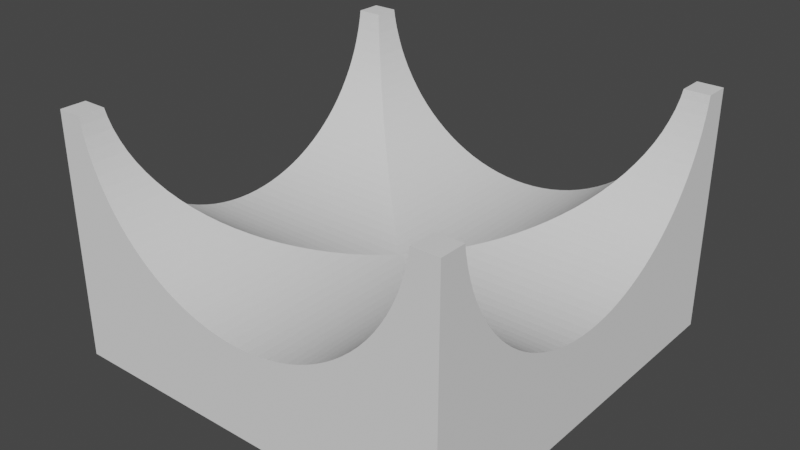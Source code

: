 # Source: duplo005.blend  (saved by Blender 2.91.10; exported with 4.5.12 LTS)
import bpy
from mathutils import Matrix  # noqa: F401  (used for matrix-valued properties, if any)

bpy.ops.wm.read_factory_settings(use_empty=True)
scene = bpy.context.scene
scene.name = 'Scene'

# ---- collections
col_collection = bpy.data.collections.new('Collection'); scene.collection.children.link(col_collection)

# ---- world
world_world = bpy.data.worlds.new('World'); scene.world = world_world
world_world.use_nodes = True; world_world.node_tree.nodes.clear()
_N = world_world.node_tree.nodes; _L = world_world.node_tree.links
n0 = _N.new('ShaderNodeOutputWorld'); n0.name = 'World Output'; n0.location = (300, 300)
n1 = _N.new('ShaderNodeBackground'); n1.name = 'Background'; n1.location = (10, 300)
n1.inputs[0].default_value = (0.05088, 0.05088, 0.05088, 1.0)
_L.new(n1.outputs[0], n0.inputs[0])
n0.is_active_output = True
world_world.color = (0.05088, 0.05088, 0.05088)
world_world.use_sun_shadow = False
world_world.sun_shadow_jitter_overblur = 0.0

# ---- meshes
me_crossing = bpy.data.meshes.new('Crossing')
me_crossing.from_pydata([(-15.85, -3.482, -1.96), (-15.85, 15.85, -9.6), (-15.85, -4.326, -1.715), (-15.85, -13.75, 8.977), (-15.85, -15.85, 9.6), (-15.85, -13.85, 9.6), (-15.85, -15.85, -9.6), (-15.85, -13.56, 8.118), (-15.85, -13.31, 7.274), (-15.85, -13.02, 6.446), (-15.85, -12.67, 5.639), (-15.85, -12.27, 4.855), (-15.85, -11.82, 4.098), (-15.85, -11.33, 3.371), (-15.85, -10.79, 2.676), (-15.85, -10.21, 2.016), (-15.85, -9.584, 1.394), (-15.85, -8.924, 0.8128), (-15.85, -8.229, 0.2738), (-15.85, -7.502, -0.2206), (-15.85, -6.745, -0.6683), (-15.85, -5.961, -1.068), (-15.85, -5.154, -1.417), (-15.85, -2.623, -2.152), (-15.85, -1.755, -2.29), (-15.85, -0.8791, -2.372), (-15.85, 0.0, -2.4), (-15.85, 0.8791, -2.372), (-15.85, 1.755, -2.29), (-15.85, 2.623, -2.152), (-15.85, 3.482, -1.96), (-15.85, 4.326, -1.715), (-15.85, 5.154, -1.417), (-15.85, 5.961, -1.068), (-15.85, 6.745, -0.6683), (-15.85, 7.502, -0.2206), (-15.85, 8.229, 0.2738), (-15.85, 8.924, 0.8128), (-15.85, 9.584, 1.394), (-15.85, 10.21, 2.016), (-15.85, 10.79, 2.676), (-15.85, 11.33, 3.371), (-15.85, 11.82, 4.098), (-15.85, 12.27, 4.855), (-15.85, 12.67, 5.639), (-15.85, 13.02, 6.446), (-15.85, 13.31, 7.274), (-15.85, 13.56, 8.118), (-15.85, 13.75, 8.977), (-15.85, 13.85, 9.6), (-15.85, 15.85, 9.6), (2.623, -15.85, -2.152), (15.85, -15.85, -9.6), (-11.33, -15.85, 3.371), (-11.82, -15.85, 4.098), (15.85, -15.85, 9.6), (13.85, -15.85, 9.6), (13.75, -15.85, 8.977), (13.56, -15.85, 8.118), (13.31, -15.85, 7.274), (13.02, -15.85, 6.446), (12.67, -15.85, 5.639), (12.27, -15.85, 4.855), (11.82, -15.85, 4.098), (11.33, -15.85, 3.371), (10.79, -15.85, 2.676), (10.21, -15.85, 2.016), (9.584, -15.85, 1.394), (8.924, -15.85, 0.8128), (8.229, -15.85, 0.2738), (7.502, -15.85, -0.2206), (6.745, -15.85, -0.6683), (5.961, -15.85, -1.068), (5.154, -15.85, -1.417), (4.326, -15.85, -1.715), (3.482, -15.85, -1.96), (1.755, -15.85, -2.29), (0.8791, -15.85, -2.372), (0.0, -15.85, -2.4), (-0.8791, -15.85, -2.372), (-1.755, -15.85, -2.29), (-2.623, -15.85, -2.152), (-3.482, -15.85, -1.96), (-4.326, -15.85, -1.715), (-5.154, -15.85, -1.417), (-5.961, -15.85, -1.068), (-6.745, -15.85, -0.6683), (-7.502, -15.85, -0.2206), (-8.229, -15.85, 0.2738), (-8.924, -15.85, 0.8128), (-9.584, -15.85, 1.394), (-10.21, -15.85, 2.016), (-10.79, -15.85, 2.676), (-12.27, -15.85, 4.855), (-13.75, -15.85, 8.977), (-13.85, -15.85, 9.6), (-12.67, -15.85, 5.639), (-13.02, -15.85, 6.446), (-13.31, -15.85, 7.274), (-13.56, -15.85, 8.118), (12.86, -6.825, -9.6), (14.45, -9.175, -9.6), (12.86, -9.175, -9.6), (14.45, 14.45, -9.6), (15.85, 15.85, -9.6), (-14.45, -9.175, -9.6), (-14.45, -14.45, -9.6), (-9.175, -14.45, -9.6), (6.825, -14.45, -9.6), (-6.825, -14.45, -9.6), (-9.175, -12.86, -9.6), (14.45, -14.45, -9.6), (9.175, -14.45, -9.6), (6.825, -12.86, -9.6), (9.175, -12.86, -9.6), (-14.45, 9.175, -9.6), (-14.45, 14.45, -9.6), (14.45, 6.825, -9.6), (14.45, -6.825, -9.6), (12.86, 9.175, -9.6), (12.86, 6.825, -9.6), (-9.175, 14.45, -9.6), (-6.825, 12.86, -9.6), (-9.175, 12.86, -9.6), (14.45, 9.175, -9.6), (-6.825, 14.45, -9.6), (9.175, 14.45, -9.6), (6.825, 14.45, -9.6), (9.175, 12.86, -9.6), (6.825, 12.86, -9.6), (-14.45, -6.825, -9.6), (-12.86, -6.825, -9.6), (-12.86, 6.825, -9.6), (-12.86, 9.175, -9.6), (-14.45, 6.825, -9.6), (-12.86, -9.175, -9.6), (-6.825, -12.86, -9.6), (-3.482, 15.85, -1.96), (-4.326, 15.85, -1.715), (-13.75, 15.85, 8.977), (-13.85, 15.85, 9.6), (-13.56, 15.85, 8.118), (-13.31, 15.85, 7.274), (-13.02, 15.85, 6.446), (-12.67, 15.85, 5.639), (-12.27, 15.85, 4.855), (-11.82, 15.85, 4.098), (-11.33, 15.85, 3.371), (-10.79, 15.85, 2.676), (-10.21, 15.85, 2.016), (-9.584, 15.85, 1.394), (-8.924, 15.85, 0.8128), (-8.229, 15.85, 0.2738), (-7.502, 15.85, -0.2206), (-6.745, 15.85, -0.6683), (-5.961, 15.85, -1.068), (-5.154, 15.85, -1.417), (-2.623, 15.85, -2.152), (-1.755, 15.85, -2.29), (-0.8791, 15.85, -2.372), (0.0, 15.85, -2.4), (0.8791, 15.85, -2.372), (1.755, 15.85, -2.29), (2.623, 15.85, -2.152), (3.482, 15.85, -1.96), (4.326, 15.85, -1.715), (5.154, 15.85, -1.417), (5.961, 15.85, -1.068), (6.745, 15.85, -0.6683), (7.502, 15.85, -0.2206), (8.229, 15.85, 0.2738), (8.924, 15.85, 0.8128), (9.584, 15.85, 1.394), (10.21, 15.85, 2.016), (10.79, 15.85, 2.676), (11.33, 15.85, 3.371), (11.82, 15.85, 4.098), (12.27, 15.85, 4.855), (12.67, 15.85, 5.639), (13.02, 15.85, 6.446), (13.31, 15.85, 7.274), (13.56, 15.85, 8.118), (13.75, 15.85, 8.977), (13.85, 15.85, 9.6), (15.85, 15.85, 9.6), (-13.85, 13.85, 9.6), (-13.75, 13.75, 8.977), (-13.56, 13.56, 8.118), (-13.31, 13.31, 7.274), (-13.02, 13.02, 6.446), (-12.67, 12.67, 5.639), (-12.27, 12.27, 4.855), (-11.82, 11.82, 4.098), (-11.33, 11.33, 3.371), (-10.79, 10.79, 2.676), (-10.21, 10.21, 2.016), (-9.584, 9.584, 1.394), (-8.924, 8.924, 0.8128), (-8.229, 8.229, 0.2738), (-7.502, 7.502, -0.2206), (-6.745, 6.745, -0.6683), (-5.961, 5.961, -1.068), (-5.154, 5.154, -1.417), (-4.326, 4.326, -1.715), (-3.482, 3.482, -1.96), (-2.623, 2.623, -2.152), (-1.755, 1.755, -2.29), (-0.8791, 0.8791, -2.372), (0.0, 0.0, -2.4), (-0.8791, -0.8791, -2.372), (-1.755, -1.755, -2.29), (-2.623, -2.623, -2.152), (-1.755, -1.755, -2.29), (-3.482, -3.482, -1.96), (-4.326, -4.326, -1.715), (-5.154, -5.154, -1.417), (-5.961, -5.961, -1.068), (-6.745, -6.745, -0.6683), (-7.502, -7.502, -0.2206), (-8.229, -8.229, 0.2738), (-7.502, -7.502, -0.2206), (-8.924, -8.924, 0.8128), (-9.584, -9.584, 1.394), (-10.21, -10.21, 2.016), (-10.79, -10.79, 2.676), (-11.33, -11.33, 3.371), (-11.82, -11.82, 4.098), (-12.27, -12.27, 4.855), (-12.67, -12.67, 5.639), (-13.02, -13.02, 6.446), (-13.31, -13.31, 7.274), (-13.56, -13.56, 8.118), (-13.75, -13.75, 8.977), (-13.85, -13.85, 9.6), (0.8791, -0.8791, -2.372), (1.755, -1.755, -2.29), (2.623, -2.623, -2.152), (3.482, -3.482, -1.96), (4.326, -4.326, -1.715), (5.154, -5.154, -1.417), (5.961, -5.961, -1.068), (6.745, -6.745, -0.6683), (7.502, -7.502, -0.2206), (8.229, -8.229, 0.2738), (8.924, -8.924, 0.8128), (9.584, -9.584, 1.394), (10.21, -10.21, 2.016), (10.79, -10.79, 2.676), (11.33, -11.33, 3.371), (11.82, -11.82, 4.098), (12.27, -12.27, 4.855), (12.67, -12.67, 5.639), (13.02, -13.02, 6.446), (13.31, -13.31, 7.274), (13.56, -13.56, 8.118), (13.75, -13.75, 8.977), (13.85, -13.85, 9.6), (15.85, -13.85, 9.6), (15.85, 2.623, -2.152), (15.85, -11.33, 3.371), (15.85, -11.82, 4.098), (15.85, 13.85, 9.6), (15.85, 13.75, 8.977), (15.85, 13.56, 8.118), (15.85, 13.31, 7.274), (15.85, 13.02, 6.446), (15.85, 12.67, 5.639), (15.85, 12.27, 4.855), (15.85, 11.82, 4.098), (15.85, 11.33, 3.371), (15.85, 10.79, 2.676), (15.85, 10.21, 2.016), (15.85, 9.584, 1.394), (15.85, 8.924, 0.8128), (15.85, 8.229, 0.2738), (15.85, 7.502, -0.2206), (15.85, 6.745, -0.6683), (15.85, 5.961, -1.068), (15.85, 5.154, -1.417), (15.85, 4.326, -1.715), (15.85, 3.482, -1.96), (15.85, 1.755, -2.29), (15.85, 0.8791, -2.372), (15.85, 0.0, -2.4), (15.85, -0.8791, -2.372), (15.85, -1.755, -2.29), (15.85, -2.623, -2.152), (15.85, -3.482, -1.96), (15.85, -4.326, -1.715), (15.85, -5.154, -1.417), (15.85, -5.961, -1.068), (15.85, -6.745, -0.6683), (15.85, -7.502, -0.2206), (15.85, -8.229, 0.2738), (15.85, -8.924, 0.8128), (15.85, -9.584, 1.394), (15.85, -10.21, 2.016), (15.85, -10.79, 2.676), (15.85, -12.27, 4.855), (15.85, -13.75, 8.977), (15.85, -12.67, 5.639), (15.85, -13.02, 6.446), (15.85, -13.31, 7.274), (15.85, -13.56, 8.118), (-14.45, -9.175, -4.0), (-14.45, -14.45, -4.0), (-12.76, -9.175, -9.295), (-12.86, -9.175, -9.295), (-12.76, -9.175, -4.0), (-12.86, -6.825, -9.295), (-14.45, -6.825, -4.0), (-12.76, -6.825, -4.0), (-12.76, -6.825, -9.295), (-14.45, 6.825, -4.0), (-12.76, 6.825, -9.295), (-12.86, 6.825, -9.295), (-12.76, 6.825, -4.0), (-12.86, 9.175, -9.295), (-14.45, 9.175, -4.0), (-12.76, 9.175, -4.0), (-12.76, 9.175, -9.295), (-14.45, 14.45, -4.0), (-9.175, 14.45, -4.0), (-9.175, 12.76, -9.295), (-9.175, 12.76, -4.0), (-9.175, 12.86, -9.295), (-6.825, 12.86, -9.295), (-6.825, 12.76, -4.0), (-6.825, 12.76, -9.295), (-6.825, 14.45, -4.0), (6.825, 14.45, -4.0), (6.825, 12.76, -9.295), (6.825, 12.76, -4.0), (6.825, 12.86, -9.295), (9.175, 12.86, -9.295), (9.175, 12.76, -4.0), (9.175, 12.76, -9.295), (9.175, 14.45, -4.0), (14.45, 14.45, -4.0), (14.45, 9.175, -4.0), (12.76, 9.175, -9.295), (12.76, 9.175, -4.0), (12.86, 9.175, -9.295), (12.86, 6.825, -9.295), (12.76, 6.825, -4.0), (12.76, 6.825, -9.295), (14.45, 6.825, -4.0), (14.45, -6.825, -4.0), (12.76, -6.825, -9.295), (12.76, -6.825, -4.0), (12.86, -6.825, -9.295), (12.86, -9.175, -9.295), (12.76, -9.175, -4.0), (12.76, -9.175, -9.295), (14.45, -9.175, -4.0), (14.45, -14.45, -4.0), (9.175, -14.45, -4.0), (9.175, -12.76, -9.295), (9.175, -12.86, -9.295), (9.175, -12.76, -4.0), (6.825, -12.86, -9.295), (6.825, -14.45, -4.0), (6.825, -12.76, -4.0), (6.825, -12.76, -9.295), (-6.825, -14.45, -4.0), (-6.825, -12.76, -9.295), (-6.825, -12.86, -9.295), (-6.825, -12.76, -4.0), (-9.175, -12.86, -9.295), (-9.175, -14.45, -4.0), (-9.175, -12.76, -4.0), (-9.175, -12.76, -9.295), (13.85, 13.85, 9.6), (13.75, 13.75, 8.977), (13.56, 13.56, 8.118), (13.31, 13.31, 7.274), (13.02, 13.02, 6.446), (12.67, 12.67, 5.639), (12.27, 12.27, 4.855), (11.82, 11.82, 4.098), (11.33, 11.33, 3.371), (10.79, 10.79, 2.676), (10.21, 10.21, 2.016), (9.584, 9.584, 1.394), (8.924, 8.924, 0.8128), (8.229, 8.229, 0.2738), (7.502, 7.502, -0.2206), (7.502, 7.502, -0.2206), (6.745, 6.745, -0.6683), (5.961, 5.961, -1.068), (5.154, 5.154, -1.417), (4.326, 4.326, -1.715), (3.482, 3.482, -1.96), (2.623, 2.623, -2.152), (1.755, 1.755, -2.29), (1.755, 1.755, -2.29), (0.8791, 0.8791, -2.372), (0.4161, -6.614, -4.0), (-0.4161, -6.614, -4.0), (-6.627, 0.0, -4.0), (-6.162, -2.44, -4.0), (-5.808, -3.193, -4.0), (-6.575, -0.8306, -4.0), (-6.419, -1.648, -4.0), (-1.242, 6.51, -4.0), (-0.4161, 6.614, -4.0), (0.4161, 6.614, -4.0), (1.242, 6.51, -4.0), (2.048, 6.303, -4.0), (2.822, 5.997, -4.0), (3.551, 5.596, -4.0), (5.362, 3.895, -4.0), (5.808, 3.193, -4.0), (1.242, -6.51, -4.0), (5.808, -3.193, -4.0), (5.362, -3.895, -4.0), (2.048, -6.303, -4.0), (2.822, -5.997, -4.0), (3.551, -5.596, -4.0), (4.224, -5.106, -4.0), (4.831, -4.537, -4.0), (6.162, -2.44, -4.0), (6.419, -1.648, -4.0), (6.575, -0.8306, -4.0), (6.627, 0.0, -4.0), (6.162, 2.44, -4.0), (4.224, 5.106, -4.0), (4.831, 4.537, -4.0), (-2.048, 6.303, -4.0), (-2.822, 5.997, -4.0), (-3.551, 5.596, -4.0), (-4.224, 5.106, -4.0), (-4.831, 4.537, -4.0), (-5.362, 3.895, -4.0), (-5.808, 3.193, -4.0), (-6.162, 2.44, -4.0), (-6.419, 1.648, -4.0), (-6.575, 0.8306, -4.0), (6.419, 1.648, -4.0), (-5.362, -3.895, -4.0), (-4.831, -4.537, -4.0), (-4.224, -5.106, -4.0), (-3.551, -5.596, -4.0), (-2.822, -5.997, -4.0), (-2.048, -6.303, -4.0), (-1.242, -6.51, -4.0), (6.575, 0.8306, -4.0), (-6.627, 0.0, -9.45), (-6.575, 0.8306, -9.45), (-6.575, -0.8306, -9.45), (-6.419, 1.648, -9.45), (-6.162, 2.44, -9.45), (-5.808, 3.193, -9.45), (-5.362, 3.895, -9.45), (-4.831, 4.537, -9.45), (-4.224, 5.106, -9.45), (-3.551, 5.596, -9.45), (-2.822, 5.997, -9.45), (-2.048, 6.303, -9.45), (-1.242, 6.51, -9.45), (-0.4161, 6.614, -9.45), (0.4161, 6.614, -9.45), (1.242, 6.51, -9.45), (2.048, 6.303, -9.45), (2.822, 5.997, -9.45), (3.551, 5.596, -9.45), (4.224, 5.106, -9.45), (4.831, 4.537, -9.45), (5.362, 3.895, -9.45), (5.808, 3.193, -9.45), (6.162, 2.44, -9.45), (6.419, 1.648, -9.45), (6.575, 0.8306, -9.45), (6.627, 0.0, -9.45), (6.575, -0.8306, -9.45), (6.419, -1.648, -9.45), (6.162, -2.44, -9.45), (5.808, -3.193, -9.45), (5.362, -3.895, -9.45), (4.831, -4.537, -9.45), (4.224, -5.106, -9.45), (3.551, -5.596, -9.45), (2.822, -5.997, -9.45), (2.048, -6.303, -9.45), (1.242, -6.51, -9.45), (0.4161, -6.614, -9.45), (-0.4161, -6.614, -9.45), (-1.242, -6.51, -9.45), (-2.048, -6.303, -9.45), (-2.822, -5.997, -9.45), (-3.551, -5.596, -9.45), (-4.224, -5.106, -9.45), (-4.831, -4.537, -9.45), (-5.362, -3.895, -9.45), (-5.808, -3.193, -9.45), (-6.162, -2.44, -9.45), (-6.419, -1.648, -9.45), (-6.377, 0.8056, -9.45), (-5.976, 2.366, -9.45), (-5.632, 3.096, -9.45), (-5.2, 3.778, -9.45), (-4.685, 4.4, -9.45), (-4.097, 4.952, -9.45), (-3.444, 5.427, -9.45), (-2.737, 5.816, -9.45), (-1.986, 6.113, -9.45), (-1.204, 6.314, -9.45), (-0.4036, 6.415, -9.45), (0.4036, 6.415, -9.45), (1.204, 6.314, -9.45), (1.986, 6.113, -9.45), (2.737, 5.816, -9.45), (3.444, 5.427, -9.45), (4.097, 4.952, -9.45), (4.685, 4.4, -9.45), (5.2, 3.778, -9.45), (5.632, 3.096, -9.45), (5.976, 2.366, -9.45), (6.377, 0.8056, -9.45), (6.427, 0.0, -9.45), (6.377, -0.8056, -9.45), (6.225, -1.598, -9.45), (5.976, -2.366, -9.45), (5.632, -3.096, -9.45), (5.2, -3.778, -9.45), (4.685, -4.4, -9.45), (4.097, -4.952, -9.45), (3.444, -5.427, -9.45), (2.737, -5.816, -9.45), (1.986, -6.113, -9.45), (1.204, -6.314, -9.45), (0.4036, -6.415, -9.45), (-0.4036, -6.415, -9.45), (-1.204, -6.314, -9.45), (-1.986, -6.113, -9.45), (-2.737, -5.816, -9.45), (-3.444, -5.427, -9.45), (-4.097, -4.952, -9.45), (-4.685, -4.4, -9.45), (-5.632, -3.096, -9.45), (-5.976, -2.366, -9.45), (-6.377, -0.8056, -9.45), (-6.427, 0.0, -9.45), (-6.225, -1.598, -9.45), (-5.2, -3.778, -9.45), (6.225, 1.598, -9.45), (-6.225, 1.598, -9.45), (-6.427, 0.0, -9.6), (-6.377, 0.8056, -9.6), (-6.377, -0.8056, -9.6), (-6.225, 1.598, -9.6), (-5.976, 2.366, -9.6), (-5.632, 3.096, -9.6), (-5.2, 3.778, -9.6), (-4.685, 4.4, -9.6), (-4.097, 4.952, -9.6), (-3.444, 5.427, -9.6), (-2.737, 5.816, -9.6), (-1.986, 6.113, -9.6), (-1.204, 6.314, -9.6), (-0.4036, 6.415, -9.6), (0.4036, 6.415, -9.6), (1.204, 6.314, -9.6), (1.986, 6.113, -9.6), (2.737, 5.816, -9.6), (3.444, 5.427, -9.6), (4.097, 4.952, -9.6), (4.685, 4.4, -9.6), (5.2, 3.778, -9.6), (5.632, 3.096, -9.6), (5.976, 2.366, -9.6), (6.225, 1.598, -9.6), (6.377, 0.8056, -9.6), (6.427, 0.0, -9.6), (6.377, -0.8056, -9.6), (6.225, -1.598, -9.6), (5.976, -2.366, -9.6), (5.632, -3.096, -9.6), (5.2, -3.778, -9.6), (4.685, -4.4, -9.6), (4.097, -4.952, -9.6), (3.444, -5.427, -9.6), (2.737, -5.816, -9.6), (1.986, -6.113, -9.6), (1.204, -6.314, -9.6), (0.4036, -6.415, -9.6), (-0.4036, -6.415, -9.6), (-1.204, -6.314, -9.6), (-1.986, -6.113, -9.6), (-2.737, -5.816, -9.6), (-3.444, -5.427, -9.6), (-4.097, -4.952, -9.6), (-4.685, -4.4, -9.6), (-5.2, -3.778, -9.6), (-5.632, -3.096, -9.6), (-5.976, -2.366, -9.6), (-6.225, -1.598, -9.6), (-4.31, 3.131, -9.6), (-3.396, 4.105, -9.6), (-2.855, 4.498, -9.6), (-1.646, 5.067, -9.6), (-0.9982, 5.233, -9.6), (-0.3345, 5.317, -9.6), (0.3345, 5.317, -9.6), (1.646, 5.067, -9.6), (2.268, 4.82, -9.6), (2.855, 4.498, -9.6), (3.396, 4.105, -9.6), (3.883, 3.647, -9.6), (4.31, 3.131, -9.6), (4.668, 2.566, -9.6), (4.953, 1.961, -9.6), (5.16, 1.325, -9.6), (5.327, 0.0, -9.6), (5.285, -0.6677, -9.6), (5.16, -1.325, -9.6), (4.953, -1.961, -9.6), (4.668, -2.566, -9.6), (4.31, -3.131, -9.6), (3.883, -3.647, -9.6), (3.396, -4.105, -9.6), (2.268, -4.82, -9.6), (1.646, -5.067, -9.6), (0.9982, -5.233, -9.6), (0.3345, -5.317, -9.6), (-0.9982, -5.233, -9.6), (-1.646, -5.067, -9.6), (-2.855, -4.498, -9.6), (-3.883, -3.647, -9.6), (-5.285, -0.6677, -9.6), (-5.327, 0.0, -9.6), (-5.16, -1.325, -9.6), (-4.953, -1.961, -9.6), (-4.668, -2.566, -9.6), (-4.31, -3.131, -9.6), (-3.396, -4.105, -9.6), (-2.268, -4.82, -9.6), (-0.3345, -5.317, -9.6), (2.855, -4.498, -9.6), (5.285, 0.6677, -9.6), (0.9982, 5.233, -9.6), (-2.268, 4.82, -9.6), (-3.883, 3.647, -9.6), (-4.668, 2.566, -9.6), (-5.16, 1.325, -9.6), (-4.953, 1.961, -9.6), (-5.285, 0.6677, -9.6), (-5.285, 0.6677, -4.0), (-5.327, 0.0, -4.0), (-5.285, -0.6677, -4.0), (-5.16, 1.325, -4.0), (-4.953, 1.961, -4.0), (-4.668, 2.566, -4.0), (-4.31, 3.131, -4.0), (-3.883, 3.647, -4.0), (-3.396, 4.105, -4.0), (-2.855, 4.498, -4.0), (-2.268, 4.82, -4.0), (-1.646, 5.067, -4.0), (-0.9982, 5.233, -4.0), (-0.3345, 5.317, -4.0), (0.3345, 5.317, -4.0), (0.9982, 5.233, -4.0), (1.646, 5.067, -4.0), (2.268, 4.82, -4.0), (2.855, 4.498, -4.0), (3.396, 4.105, -4.0), (3.883, 3.647, -4.0), (4.31, 3.131, -4.0), (4.668, 2.566, -4.0), (4.953, 1.961, -4.0), (5.16, 1.325, -4.0), (5.285, 0.6677, -4.0), (5.327, 0.0, -4.0), (5.285, -0.6677, -4.0), (5.16, -1.325, -4.0), (4.953, -1.961, -4.0), (4.668, -2.566, -4.0), (4.31, -3.131, -4.0), (3.883, -3.647, -4.0), (3.396, -4.105, -4.0), (2.855, -4.498, -4.0), (2.268, -4.82, -4.0), (1.646, -5.067, -4.0), (0.9982, -5.233, -4.0), (0.3345, -5.317, -4.0), (-0.3345, -5.317, -4.0), (-0.9982, -5.233, -4.0), (-1.646, -5.067, -4.0), (-2.268, -4.82, -4.0), (-2.855, -4.498, -4.0), (-3.396, -4.105, -4.0), (-3.883, -3.647, -4.0), (-4.31, -3.131, -4.0), (-4.668, -2.566, -4.0), (-4.953, -1.961, -4.0), (-5.16, -1.325, -4.0)], [], [(0, 1, 2), (3, 4, 5), (6, 4, 7), (6, 7, 8), (6, 8, 9), (6, 9, 10), (6, 10, 11), (6, 11, 12), (6, 12, 13), (6, 13, 14), (6, 14, 15), (6, 15, 16), (6, 16, 17), (6, 17, 18), (6, 18, 19), (6, 19, 20), (6, 20, 21), (6, 21, 22), (6, 22, 1), (22, 2, 1), (23, 1, 0), (24, 1, 23), (25, 1, 24), (26, 1, 25), (27, 1, 26), (28, 1, 27), (29, 1, 28), (30, 1, 29), (1, 31, 32), (32, 33, 1), (33, 34, 1), (34, 35, 1), (35, 36, 1), (36, 37, 1), (37, 38, 1), (38, 39, 1), (39, 40, 1), (40, 41, 1), (41, 42, 1), (42, 43, 1), (43, 44, 1), (44, 45, 1), (45, 46, 1), (46, 47, 1), (47, 48, 1), (48, 49, 1), (1, 49, 50), (7, 4, 3), (31, 1, 30), (51, 6, 52), (53, 54, 4), (55, 56, 52), (56, 57, 52), (57, 58, 52), (58, 59, 52), (59, 60, 52), (60, 61, 52), (61, 62, 52), (62, 63, 52), (63, 64, 52), (64, 65, 52), (65, 66, 52), (66, 67, 52), (67, 68, 52), (68, 69, 52), (69, 70, 52), (70, 71, 52), (71, 72, 52), (72, 73, 52), (73, 74, 52), (74, 75, 52), (76, 6, 51), (77, 6, 76), (78, 6, 77), (79, 6, 78), (80, 6, 79), (81, 6, 80), (82, 6, 81), (83, 6, 82), (84, 6, 83), (85, 6, 84), (86, 6, 85), (87, 6, 86), (88, 6, 87), (89, 6, 88), (90, 6, 89), (91, 6, 90), (92, 6, 91), (53, 6, 92), (54, 93, 4), (4, 6, 53), (94, 95, 4), (75, 51, 52), (93, 96, 4), (96, 97, 4), (97, 98, 4), (98, 99, 4), (99, 94, 4), (100, 101, 102), (103, 1, 104), (6, 1, 105), (6, 105, 106), (6, 106, 52), (106, 107, 52), (108, 52, 109), (107, 110, 109), (107, 109, 52), (111, 52, 112), (112, 113, 114), (108, 112, 52), (52, 111, 104), (111, 101, 104), (115, 1, 116), (117, 104, 118), (101, 100, 118), (101, 118, 104), (119, 117, 120), (121, 122, 123), (103, 104, 124), (122, 121, 125), (117, 119, 124), (117, 124, 104), (126, 1, 103), (127, 128, 129), (127, 1, 126), (116, 1, 121), (125, 1, 127), (128, 127, 126), (121, 1, 125), (105, 1, 130), (131, 105, 130), (132, 115, 133), (134, 115, 132), (1, 115, 134), (1, 134, 130), (105, 131, 135), (109, 110, 136), (113, 112, 108), (137, 104, 138), (139, 50, 140), (1, 50, 141), (1, 141, 142), (1, 142, 143), (1, 143, 144), (1, 144, 145), (1, 145, 146), (1, 146, 147), (1, 147, 148), (1, 148, 149), (1, 149, 150), (1, 150, 151), (1, 151, 152), (1, 152, 153), (1, 153, 154), (1, 154, 155), (1, 155, 156), (1, 156, 104), (156, 138, 104), (157, 104, 137), (158, 104, 157), (159, 104, 158), (160, 104, 159), (161, 104, 160), (162, 104, 161), (163, 104, 162), (164, 104, 163), (104, 165, 166), (166, 167, 104), (167, 168, 104), (168, 169, 104), (169, 170, 104), (170, 171, 104), (171, 172, 104), (172, 173, 104), (173, 174, 104), (174, 175, 104), (175, 176, 104), (176, 177, 104), (177, 178, 104), (178, 179, 104), (179, 180, 104), (180, 181, 104), (181, 182, 104), (182, 183, 104), (104, 183, 184), (141, 50, 139), (165, 104, 164), (50, 49, 185), (140, 50, 185), (186, 185, 49), (48, 186, 49), (187, 186, 48), (47, 187, 48), (188, 187, 47), (46, 188, 47), (189, 188, 46), (45, 189, 46), (190, 189, 45), (44, 190, 45), (191, 190, 44), (43, 191, 44), (192, 191, 43), (42, 192, 43), (193, 192, 42), (41, 193, 42), (194, 193, 41), (40, 194, 41), (195, 194, 40), (39, 195, 40), (196, 195, 39), (38, 196, 39), (197, 196, 38), (37, 197, 38), (198, 197, 37), (36, 198, 37), (199, 198, 36), (35, 199, 36), (200, 199, 35), (34, 200, 35), (201, 200, 34), (33, 201, 34), (202, 201, 33), (32, 202, 33), (203, 202, 32), (31, 203, 32), (204, 203, 31), (30, 204, 31), (205, 204, 30), (29, 205, 30), (206, 205, 29), (28, 206, 29), (207, 206, 28), (27, 207, 28), (208, 207, 27), (26, 208, 27), (209, 208, 26), (25, 209, 26), (210, 209, 25), (210, 25, 24), (211, 212, 24), (24, 212, 210), (211, 24, 23), (213, 211, 23), (213, 23, 0), (214, 213, 0), (214, 0, 2), (215, 214, 2), (215, 2, 22), (216, 215, 22), (216, 22, 21), (217, 216, 21), (217, 21, 20), (218, 217, 20), (218, 20, 19), (219, 220, 19), (19, 220, 218), (219, 19, 18), (221, 219, 18), (221, 18, 17), (222, 221, 17), (222, 17, 16), (222, 16, 223), (16, 15, 223), (223, 15, 224), (15, 14, 224), (224, 14, 225), (14, 13, 225), (225, 13, 226), (13, 12, 226), (226, 12, 227), (12, 11, 227), (227, 11, 228), (11, 10, 228), (228, 10, 229), (10, 9, 229), (229, 9, 230), (9, 8, 230), (230, 8, 231), (8, 7, 231), (231, 7, 232), (7, 3, 232), (232, 3, 233), (3, 5, 233), (5, 4, 95), (233, 5, 95), (95, 94, 232), (233, 95, 232), (99, 231, 232), (232, 94, 99), (98, 230, 231), (231, 99, 98), (97, 229, 230), (230, 98, 97), (96, 228, 229), (229, 97, 96), (93, 227, 228), (228, 96, 93), (54, 226, 227), (227, 93, 54), (53, 225, 226), (226, 54, 53), (92, 224, 225), (225, 53, 92), (91, 223, 224), (224, 92, 91), (90, 222, 223), (223, 91, 90), (89, 221, 222), (222, 90, 89), (88, 219, 221), (221, 89, 88), (87, 220, 219), (219, 88, 87), (86, 217, 218), (220, 86, 218), (220, 87, 86), (85, 216, 217), (217, 86, 85), (84, 215, 216), (216, 85, 84), (83, 214, 215), (215, 84, 83), (82, 213, 214), (214, 83, 82), (81, 211, 213), (213, 82, 81), (80, 212, 211), (211, 81, 80), (79, 209, 210), (212, 79, 210), (212, 80, 79), (78, 208, 209), (209, 79, 78), (77, 234, 208), (78, 77, 208), (76, 235, 234), (77, 76, 234), (51, 236, 235), (76, 51, 235), (75, 237, 236), (51, 75, 236), (74, 238, 237), (75, 74, 237), (73, 239, 238), (74, 73, 238), (72, 240, 239), (73, 72, 239), (71, 241, 240), (72, 71, 240), (70, 242, 241), (71, 70, 241), (69, 243, 242), (70, 69, 242), (68, 244, 243), (69, 68, 243), (67, 245, 244), (68, 67, 244), (246, 245, 66), (66, 245, 67), (247, 246, 65), (65, 246, 66), (248, 247, 64), (64, 247, 65), (249, 248, 63), (63, 248, 64), (250, 249, 62), (62, 249, 63), (251, 250, 61), (61, 250, 62), (252, 251, 60), (60, 251, 61), (253, 252, 59), (59, 252, 60), (254, 253, 58), (58, 253, 59), (255, 254, 57), (57, 254, 58), (256, 255, 56), (56, 255, 57), (256, 56, 55), (257, 256, 55), (258, 52, 104), (259, 260, 55), (184, 261, 104), (261, 262, 104), (262, 263, 104), (263, 264, 104), (264, 265, 104), (265, 266, 104), (266, 267, 104), (267, 268, 104), (268, 269, 104), (269, 270, 104), (270, 271, 104), (271, 272, 104), (272, 273, 104), (273, 274, 104), (274, 275, 104), (275, 276, 104), (276, 277, 104), (277, 278, 104), (278, 279, 104), (279, 280, 104), (281, 52, 258), (282, 52, 281), (283, 52, 282), (284, 52, 283), (285, 52, 284), (286, 52, 285), (287, 52, 286), (288, 52, 287), (289, 52, 288), (290, 52, 289), (291, 52, 290), (292, 52, 291), (293, 52, 292), (294, 52, 293), (295, 52, 294), (296, 52, 295), (297, 52, 296), (259, 52, 297), (260, 298, 55), (55, 52, 259), (299, 257, 55), (280, 258, 104), (298, 300, 55), (300, 301, 55), (301, 302, 55), (302, 303, 55), (303, 299, 55), (105, 304, 305), (106, 105, 305), (304, 105, 135), (306, 304, 307), (307, 304, 135), (308, 304, 306), (131, 309, 307), (135, 131, 307), (130, 310, 131), (309, 310, 311), (131, 310, 309), (309, 311, 312), (134, 313, 310), (130, 134, 310), (313, 134, 132), (314, 313, 315), (315, 313, 132), (316, 313, 314), (133, 317, 315), (132, 133, 315), (115, 318, 133), (317, 318, 319), (133, 318, 317), (317, 319, 320), (116, 321, 318), (115, 116, 318), (121, 322, 321), (116, 121, 321), (323, 324, 325), (325, 324, 322), (325, 322, 121), (325, 121, 123), (122, 326, 325), (123, 122, 325), (327, 328, 326), (125, 327, 326), (122, 125, 326), (125, 329, 327), (127, 330, 329), (125, 127, 329), (331, 332, 333), (333, 332, 330), (333, 330, 127), (333, 127, 129), (128, 334, 333), (129, 128, 333), (335, 336, 334), (126, 335, 334), (128, 126, 334), (126, 337, 335), (103, 338, 337), (126, 103, 337), (338, 103, 339), (339, 103, 124), (340, 341, 342), (342, 341, 339), (342, 339, 124), (342, 124, 119), (342, 119, 343), (343, 119, 120), (344, 345, 343), (117, 344, 343), (120, 117, 343), (117, 346, 344), (346, 117, 347), (347, 117, 118), (348, 349, 350), (350, 349, 347), (350, 347, 118), (350, 118, 100), (350, 100, 351), (351, 100, 102), (352, 353, 351), (101, 352, 351), (102, 101, 351), (101, 354, 352), (354, 101, 355), (355, 101, 111), (355, 111, 356), (356, 111, 112), (356, 112, 114), (357, 356, 358), (358, 356, 114), (359, 356, 357), (358, 114, 360), (360, 114, 113), (108, 361, 113), (360, 361, 362), (113, 361, 360), (360, 362, 363), (361, 108, 364), (364, 108, 109), (364, 109, 136), (365, 364, 366), (366, 364, 136), (367, 364, 365), (366, 136, 368), (368, 136, 110), (107, 369, 110), (368, 369, 370), (110, 369, 368), (368, 370, 371), (369, 107, 305), (305, 107, 106), (183, 372, 261), (184, 183, 261), (372, 183, 373), (373, 183, 182), (373, 182, 374), (374, 182, 181), (374, 181, 375), (375, 181, 180), (375, 180, 376), (376, 180, 179), (376, 179, 377), (377, 179, 178), (377, 178, 378), (378, 178, 177), (378, 177, 379), (379, 177, 176), (379, 176, 380), (380, 176, 175), (380, 175, 381), (381, 175, 174), (381, 174, 382), (382, 174, 173), (382, 173, 383), (383, 173, 172), (384, 383, 172), (171, 384, 172), (385, 384, 171), (170, 385, 171), (386, 385, 170), (387, 386, 169), (169, 386, 170), (388, 387, 169), (168, 388, 169), (389, 388, 168), (167, 389, 168), (390, 389, 167), (166, 390, 167), (391, 390, 166), (165, 391, 166), (392, 391, 165), (164, 392, 165), (393, 392, 164), (163, 393, 164), (394, 393, 163), (395, 394, 162), (162, 394, 163), (396, 395, 162), (161, 396, 162), (396, 161, 160), (208, 396, 160), (208, 160, 159), (207, 208, 159), (207, 159, 158), (206, 207, 158), (206, 158, 157), (205, 206, 157), (205, 157, 137), (204, 205, 137), (204, 137, 138), (203, 204, 138), (203, 138, 156), (202, 203, 156), (202, 156, 155), (201, 202, 155), (201, 155, 154), (200, 201, 154), (200, 154, 153), (199, 200, 153), (199, 153, 152), (198, 199, 152), (198, 152, 151), (197, 198, 151), (197, 151, 150), (196, 197, 150), (196, 150, 149), (195, 196, 149), (195, 149, 148), (194, 195, 148), (194, 148, 147), (193, 194, 147), (193, 147, 146), (192, 193, 146), (192, 146, 145), (191, 192, 145), (191, 145, 144), (190, 191, 144), (190, 144, 143), (189, 190, 143), (189, 143, 142), (188, 189, 142), (188, 142, 141), (187, 188, 141), (187, 141, 139), (186, 187, 139), (185, 186, 139), (140, 185, 139), (283, 282, 396), (208, 283, 396), (234, 284, 283), (208, 234, 283), (235, 285, 284), (234, 235, 284), (236, 286, 285), (235, 236, 285), (237, 287, 286), (236, 237, 286), (238, 288, 287), (237, 238, 287), (239, 289, 288), (238, 239, 288), (240, 290, 289), (239, 240, 289), (241, 291, 290), (240, 241, 290), (242, 292, 291), (241, 242, 291), (243, 293, 292), (242, 243, 292), (244, 294, 293), (243, 244, 293), (245, 295, 294), (244, 245, 294), (296, 295, 246), (246, 295, 245), (297, 296, 247), (247, 296, 246), (259, 297, 248), (248, 297, 247), (260, 259, 249), (249, 259, 248), (298, 260, 250), (250, 260, 249), (300, 298, 251), (251, 298, 250), (301, 300, 252), (252, 300, 251), (302, 301, 253), (253, 301, 252), (303, 302, 254), (254, 302, 253), (299, 303, 255), (255, 303, 254), (257, 299, 256), (256, 299, 255), (282, 281, 394), (396, 282, 395), (395, 282, 394), (281, 258, 393), (394, 281, 393), (258, 280, 392), (393, 258, 392), (280, 279, 391), (392, 280, 391), (279, 278, 390), (391, 279, 390), (278, 277, 389), (390, 278, 389), (277, 276, 388), (389, 277, 388), (276, 275, 386), (388, 276, 387), (387, 276, 386), (275, 274, 385), (386, 275, 385), (274, 273, 384), (385, 274, 384), (273, 272, 383), (384, 273, 383), (272, 271, 382), (383, 272, 382), (271, 270, 381), (382, 271, 381), (270, 269, 380), (381, 270, 380), (269, 268, 379), (380, 269, 379), (268, 267, 378), (379, 268, 378), (267, 266, 377), (378, 267, 377), (266, 265, 376), (377, 266, 376), (265, 264, 375), (376, 265, 375), (264, 263, 374), (375, 264, 374), (263, 262, 373), (374, 263, 373), (262, 261, 372), (373, 262, 372), (305, 304, 369), (369, 304, 308), (369, 308, 311), (311, 310, 313), (311, 313, 369), (369, 313, 316), (369, 316, 319), (319, 318, 321), (319, 321, 322), (319, 322, 324), (319, 370, 369), (397, 367, 398), (327, 329, 330), (337, 338, 335), (338, 339, 341), (361, 364, 362), (346, 347, 349), (370, 327, 399), (370, 400, 401), (370, 402, 403), (354, 355, 356), (354, 356, 359), (367, 354, 362), (354, 359, 362), (370, 403, 400), (367, 349, 352), (367, 352, 354), (397, 349, 367), (324, 327, 370), (324, 370, 319), (404, 330, 405), (405, 330, 406), (406, 330, 407), (407, 330, 408), (409, 332, 410), (411, 338, 412), (367, 362, 364), (413, 349, 397), (414, 346, 415), (416, 349, 413), (417, 349, 416), (418, 349, 417), (419, 349, 418), (420, 349, 419), (346, 349, 420), (346, 420, 415), (421, 346, 414), (422, 346, 421), (423, 346, 422), (424, 346, 423), (344, 346, 424), (370, 399, 402), (338, 341, 425), (338, 425, 412), (426, 335, 427), (338, 411, 335), (411, 427, 335), (410, 335, 426), (332, 335, 410), (330, 332, 409), (327, 330, 404), (327, 404, 428), (327, 428, 429), (327, 429, 430), (327, 430, 431), (327, 431, 432), (327, 432, 433), (327, 433, 434), (327, 434, 435), (327, 435, 436), (327, 436, 437), (327, 437, 399), (425, 341, 438), (344, 438, 341), (370, 401, 439), (370, 439, 440), (370, 440, 441), (408, 330, 409), (370, 441, 442), (370, 442, 443), (370, 443, 444), (370, 444, 445), (446, 344, 424), (438, 344, 446), (370, 445, 398), (370, 398, 367), (312, 311, 308), (306, 312, 308), (312, 306, 309), (309, 306, 307), (320, 319, 316), (314, 320, 316), (320, 314, 317), (317, 314, 315), (326, 328, 325), (325, 328, 323), (328, 327, 324), (323, 328, 324), (334, 336, 333), (333, 336, 331), (336, 335, 332), (331, 336, 332), (342, 343, 340), (340, 343, 345), (341, 340, 344), (344, 340, 345), (350, 351, 348), (348, 351, 353), (349, 348, 352), (352, 348, 353), (359, 357, 362), (362, 357, 363), (357, 358, 363), (363, 358, 360), (367, 365, 370), (370, 365, 371), (365, 366, 371), (371, 366, 368), (447, 399, 448), (448, 399, 437), (447, 449, 399), (399, 449, 402), (448, 437, 450), (450, 437, 436), (450, 436, 451), (451, 436, 435), (451, 435, 452), (452, 435, 434), (452, 434, 453), (453, 434, 433), (453, 433, 454), (454, 433, 432), (454, 432, 455), (455, 432, 431), (455, 431, 456), (456, 431, 430), (456, 430, 457), (457, 430, 429), (457, 429, 458), (458, 429, 428), (458, 428, 459), (459, 428, 404), (459, 404, 460), (460, 404, 405), (460, 405, 461), (461, 405, 406), (461, 406, 462), (462, 406, 407), (462, 407, 463), (463, 407, 408), (463, 408, 464), (464, 408, 409), (464, 409, 465), (465, 409, 410), (465, 410, 466), (466, 410, 426), (466, 426, 467), (467, 426, 427), (468, 467, 427), (411, 468, 427), (469, 468, 411), (412, 469, 411), (470, 469, 412), (425, 470, 412), (471, 470, 425), (438, 471, 425), (472, 471, 438), (446, 472, 438), (473, 472, 446), (424, 473, 446), (423, 474, 473), (424, 423, 473), (422, 475, 474), (423, 422, 474), (421, 476, 475), (422, 421, 475), (414, 477, 476), (421, 414, 476), (415, 478, 477), (414, 415, 477), (420, 479, 478), (415, 420, 478), (419, 480, 479), (420, 419, 479), (418, 481, 480), (419, 418, 480), (417, 482, 481), (418, 417, 481), (416, 483, 482), (417, 416, 482), (413, 484, 483), (416, 413, 483), (397, 485, 484), (413, 397, 484), (398, 486, 485), (397, 398, 485), (445, 487, 486), (398, 445, 486), (444, 488, 487), (445, 444, 487), (443, 489, 488), (444, 443, 488), (442, 490, 489), (443, 442, 489), (441, 491, 490), (442, 441, 490), (440, 492, 491), (441, 440, 491), (493, 492, 439), (439, 492, 440), (494, 493, 401), (401, 493, 439), (495, 494, 400), (400, 494, 401), (496, 495, 403), (403, 495, 400), (449, 496, 402), (402, 496, 403), (447, 448, 449), (449, 448, 450), (497, 450, 451), (498, 451, 452), (499, 452, 453), (500, 453, 454), (501, 454, 455), (502, 455, 456), (503, 456, 457), (504, 457, 458), (505, 458, 459), (506, 459, 460), (507, 460, 461), (508, 461, 462), (509, 462, 463), (510, 463, 464), (511, 464, 465), (512, 465, 466), (513, 466, 467), (514, 467, 468), (515, 468, 469), (516, 469, 470), (517, 470, 471), (518, 471, 472), (519, 472, 473), (520, 473, 474), (521, 474, 475), (522, 475, 476), (523, 476, 477), (524, 477, 478), (525, 478, 479), (526, 479, 480), (527, 480, 481), (528, 481, 482), (529, 482, 483), (530, 483, 484), (531, 484, 485), (532, 485, 486), (533, 486, 487), (534, 487, 488), (535, 488, 489), (536, 489, 490), (537, 490, 491), (538, 491, 492), (539, 492, 493), (540, 493, 494), (449, 494, 495), (449, 495, 496), (541, 449, 542), (543, 449, 541), (540, 449, 543), (539, 493, 540), (449, 540, 494), (544, 492, 539), (538, 492, 544), (518, 472, 519), (545, 471, 518), (519, 473, 520), (520, 474, 521), (521, 475, 522), (522, 476, 523), (523, 477, 524), (524, 478, 525), (525, 479, 526), (526, 480, 527), (527, 481, 528), (528, 482, 529), (529, 483, 530), (530, 484, 531), (531, 485, 532), (532, 486, 533), (533, 487, 534), (534, 488, 535), (535, 489, 536), (536, 490, 537), (537, 491, 538), (546, 451, 498), (497, 451, 546), (449, 450, 497), (542, 449, 497), (498, 452, 499), (499, 453, 500), (500, 454, 501), (501, 455, 502), (502, 456, 503), (503, 457, 504), (504, 458, 505), (505, 459, 506), (506, 460, 507), (507, 461, 508), (508, 462, 509), (509, 463, 510), (510, 464, 511), (511, 465, 512), (512, 466, 513), (513, 467, 514), (514, 468, 515), (515, 469, 516), (516, 470, 517), (517, 471, 545), (547, 542, 548), (548, 542, 497), (547, 549, 542), (542, 549, 541), (548, 497, 550), (550, 497, 546), (550, 546, 551), (551, 546, 498), (551, 498, 552), (552, 498, 499), (552, 499, 553), (553, 499, 500), (553, 500, 554), (554, 500, 501), (554, 501, 555), (555, 501, 502), (555, 502, 556), (556, 502, 503), (556, 503, 557), (557, 503, 504), (557, 504, 558), (558, 504, 505), (558, 505, 559), (559, 505, 506), (559, 506, 560), (560, 506, 507), (560, 507, 561), (561, 507, 508), (561, 508, 562), (562, 508, 509), (562, 509, 563), (563, 509, 510), (563, 510, 564), (564, 510, 511), (564, 511, 565), (565, 511, 512), (565, 512, 566), (566, 512, 513), (566, 513, 567), (567, 513, 514), (568, 567, 514), (515, 568, 514), (569, 568, 515), (516, 569, 515), (570, 569, 516), (517, 570, 516), (571, 570, 517), (545, 571, 517), (572, 571, 545), (518, 572, 545), (573, 572, 518), (519, 573, 518), (520, 574, 573), (519, 520, 573), (521, 575, 574), (520, 521, 574), (522, 576, 575), (521, 522, 575), (523, 577, 576), (522, 523, 576), (524, 578, 577), (523, 524, 577), (525, 579, 578), (524, 525, 578), (526, 580, 579), (525, 526, 579), (527, 581, 580), (526, 527, 580), (528, 582, 581), (527, 528, 581), (529, 583, 582), (528, 529, 582), (530, 584, 583), (529, 530, 583), (531, 585, 584), (530, 531, 584), (532, 586, 585), (531, 532, 585), (533, 587, 586), (532, 533, 586), (534, 588, 587), (533, 534, 587), (535, 589, 588), (534, 535, 588), (536, 590, 589), (535, 536, 589), (537, 591, 590), (536, 537, 590), (538, 592, 591), (537, 538, 591), (593, 592, 544), (544, 592, 538), (594, 593, 539), (539, 593, 544), (595, 594, 540), (540, 594, 539), (596, 595, 543), (543, 595, 540), (549, 596, 541), (541, 596, 543), (547, 548, 549), (549, 548, 550), (549, 550, 551), (549, 551, 552), (549, 552, 553), (549, 553, 554), (549, 554, 555), (549, 555, 556), (597, 556, 557), (598, 557, 558), (599, 558, 559), (600, 559, 560), (601, 560, 561), (602, 561, 562), (603, 562, 563), (604, 563, 564), (605, 564, 565), (606, 565, 566), (607, 566, 567), (608, 567, 568), (609, 568, 569), (610, 569, 570), (611, 570, 571), (612, 571, 572), (613, 572, 573), (614, 573, 574), (615, 574, 575), (616, 575, 576), (617, 576, 577), (618, 577, 578), (619, 578, 579), (620, 579, 580), (621, 580, 581), (622, 581, 582), (623, 582, 583), (624, 583, 584), (625, 584, 585), (626, 585, 586), (627, 586, 587), (628, 587, 588), (549, 588, 589), (549, 589, 590), (549, 590, 591), (549, 591, 592), (549, 592, 593), (549, 593, 594), (549, 594, 595), (549, 595, 596), (629, 549, 630), (618, 578, 619), (631, 549, 629), (632, 549, 631), (633, 549, 632), (634, 549, 633), (627, 587, 635), (549, 634, 588), (635, 587, 628), (634, 628, 588), (636, 586, 627), (626, 586, 636), (637, 584, 625), (624, 584, 637), (625, 585, 626), (638, 580, 621), (620, 580, 638), (621, 581, 622), (622, 582, 623), (623, 583, 624), (639, 572, 613), (611, 571, 612), (612, 572, 639), (613, 573, 614), (614, 574, 615), (615, 575, 616), (616, 576, 617), (617, 577, 618), (640, 563, 604), (603, 563, 640), (604, 564, 605), (605, 565, 606), (606, 566, 607), (641, 559, 600), (598, 558, 599), (642, 557, 598), (597, 557, 642), (643, 556, 597), (644, 549, 645), (549, 556, 643), (549, 643, 645), (646, 549, 644), (607, 567, 608), (630, 549, 646), (599, 559, 641), (600, 560, 601), (601, 561, 602), (602, 562, 603), (608, 568, 609), (609, 569, 610), (610, 570, 611), (619, 579, 620), (646, 647, 648), (630, 646, 648), (648, 649, 629), (630, 648, 629), (644, 650, 647), (646, 644, 647), (645, 651, 650), (644, 645, 650), (643, 652, 651), (645, 643, 651), (597, 653, 652), (643, 597, 652), (642, 654, 653), (597, 642, 653), (598, 655, 654), (642, 598, 654), (599, 656, 655), (598, 599, 655), (641, 657, 656), (599, 641, 656), (600, 658, 657), (641, 600, 657), (601, 659, 658), (600, 601, 658), (602, 660, 659), (601, 602, 659), (603, 661, 660), (602, 603, 660), (640, 662, 661), (603, 640, 661), (604, 663, 662), (640, 604, 662), (605, 664, 663), (604, 605, 663), (606, 665, 664), (605, 606, 664), (607, 666, 665), (606, 607, 665), (608, 667, 666), (607, 608, 666), (668, 667, 609), (609, 667, 608), (669, 668, 610), (610, 668, 609), (670, 669, 611), (611, 669, 610), (671, 670, 612), (612, 670, 611), (672, 671, 639), (639, 671, 612), (673, 672, 613), (613, 672, 639), (673, 613, 674), (674, 613, 614), (674, 614, 675), (675, 614, 615), (675, 615, 676), (676, 615, 616), (676, 616, 677), (677, 616, 617), (677, 617, 678), (678, 617, 618), (678, 618, 679), (679, 618, 619), (679, 619, 680), (680, 619, 620), (680, 620, 681), (681, 620, 638), (681, 638, 682), (682, 638, 621), (682, 621, 683), (683, 621, 622), (683, 622, 684), (684, 622, 623), (684, 623, 685), (685, 623, 624), (685, 624, 686), (686, 624, 637), (686, 637, 687), (687, 637, 625), (687, 625, 688), (688, 625, 626), (688, 626, 689), (689, 626, 636), (689, 636, 690), (690, 636, 627), (690, 627, 691), (691, 627, 635), (691, 635, 692), (692, 635, 628), (693, 692, 628), (634, 693, 628), (694, 693, 634), (633, 694, 634), (695, 694, 633), (632, 695, 633), (696, 695, 632), (631, 696, 632), (649, 696, 631), (629, 649, 631), (648, 647, 649), (649, 647, 650), (649, 650, 651), (649, 651, 652), (649, 652, 653), (649, 653, 654), (649, 654, 655), (649, 655, 656), (649, 656, 657), (649, 657, 658), (649, 658, 659), (649, 659, 660), (649, 660, 661), (649, 661, 662), (649, 662, 663), (649, 663, 664), (649, 664, 665), (649, 665, 666), (649, 666, 667), (649, 667, 668), (649, 668, 669), (649, 669, 670), (649, 670, 671), (649, 671, 672), (649, 672, 673), (649, 673, 674), (649, 674, 675), (649, 675, 676), (649, 676, 677), (649, 677, 678), (649, 678, 679), (649, 679, 680), (649, 680, 681), (649, 681, 682), (649, 682, 683), (649, 683, 684), (649, 684, 685), (649, 685, 686), (649, 686, 687), (649, 687, 688), (649, 688, 689), (649, 689, 690), (649, 690, 691), (649, 691, 692), (649, 692, 693), (649, 693, 694), (649, 694, 695), (649, 695, 696)])
me_crossing.use_remesh_fix_poles = True
me_crossing.use_remesh_preserve_attributes = False
me_crossing.use_mirror_vertex_groups = False
me_crossing.update()

# ---- objects
ob_crossing = bpy.data.objects.new('Crossing', me_crossing)

# ---- transforms, parenting, visibility, modifiers, constraints
ob_crossing.location = (0.0, 0.0, 0.0)
ob_crossing.lineart.crease_threshold = 0.0

# ---- collection membership
col_collection.objects.link(ob_crossing)

# ---- scene / render settings (as saved in the file)
scene.frame_start = 1; scene.frame_end = 250; scene.frame_set(1)
scene.render.engine = 'BLENDER_EEVEE_NEXT'
scene.cycles.use_denoising = False
scene.cycles.samples = 128
scene.cycles.sampling_pattern = 'TABULATED_SOBOL'
scene.cycles.use_adaptive_sampling = False
scene.cycles.use_light_tree = False
scene.view_settings.view_transform = 'Filmic'
bpy.context.view_layer.update()

# ---- added for rendering (the .blend has no active camera and no usable light): camera, sun
cam_auto = bpy.data.cameras.new('AutoCamera')
cam_auto.lens = 50.0
cam_auto.sensor_width = 36.0
cam_auto.clip_end = 1000.0
ob_auto_camera = bpy.data.objects.new('AutoCamera', cam_auto)
scene.collection.objects.link(ob_auto_camera)
ob_auto_camera.location = (45.1223, -54.1468, 36.0979)
ob_auto_camera.rotation_euler = (1.09748, -7.21219e-08, 0.694738)
scene.camera = ob_auto_camera
light_auto_sun = bpy.data.lights.new('AutoSun', 'SUN')
light_auto_sun.energy = 3.0
light_auto_sun.angle = 0.0523599
ob_auto_sun = bpy.data.objects.new('AutoSun', light_auto_sun)
scene.collection.objects.link(ob_auto_sun)
ob_auto_sun.rotation_euler = (0.872665, 0.174533, 0.523599)
bpy.context.view_layer.update()
